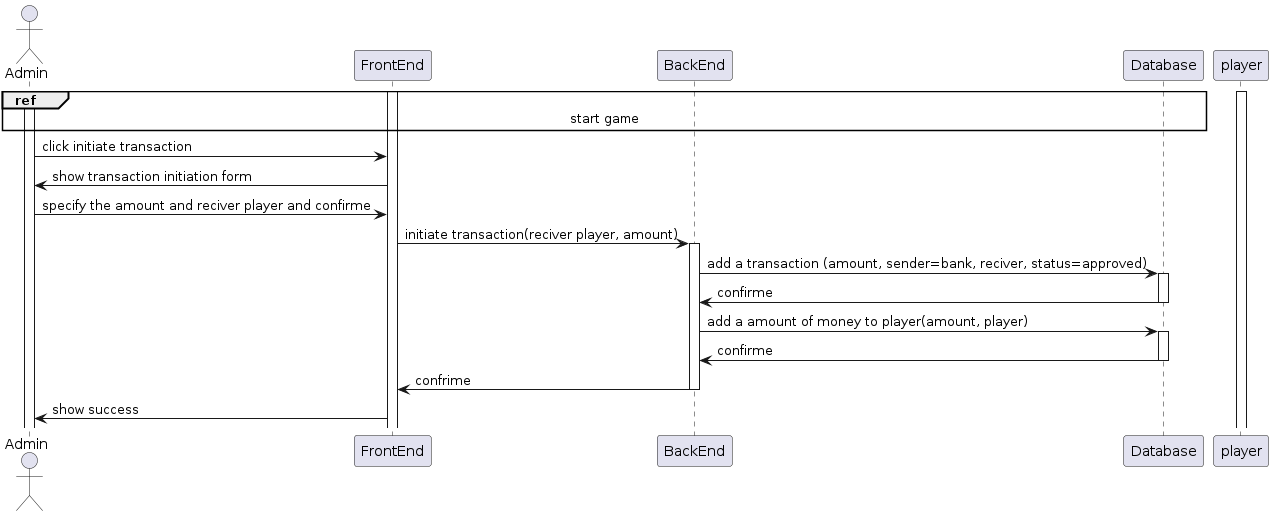

The diagram above was rendered by PlantUML. Its source (embedded in the PNG):
@startuml

actor Admin

Activate Admin
Activate FrontEnd

ref over Admin, FrontEnd, BackEnd, Database: start game
Activate player

Admin ->  FrontEnd : click initiate transaction
FrontEnd -> Admin : show transaction initiation form
Admin -> FrontEnd : specify the amount and reciver player and confirme

FrontEnd -> BackEnd : initiate transaction(reciver player, amount)
activate BackEnd

BackEnd -> Database : add a transaction (amount, sender=bank, reciver, status=approved)
Activate Database

Database -> BackEnd : confirme
deactivate Database

BackEnd -> Database : add a amount of money to player(amount, player)
Activate Database

Database -> BackEnd : confirme
deactivate Database

BackEnd -> FrontEnd : confrime
deactivate BackEnd

FrontEnd -> Admin : show success

@enduml